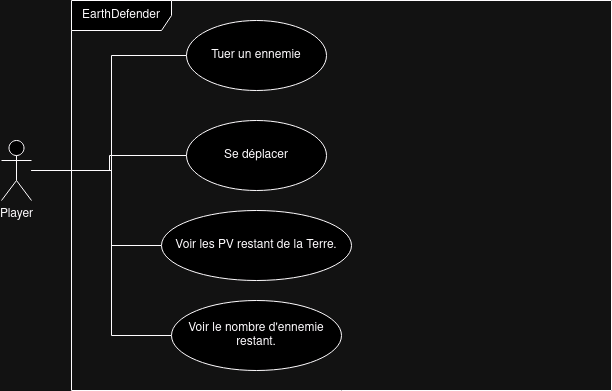

The diagram above was exported from draw.io. Its source (the exported page's mxGraphModel, read from the mxfile embedded in the PNG):
<mxGraphModel dx="1114" dy="564" grid="1" gridSize="10" guides="1" tooltips="1" connect="1" arrows="1" fold="1" page="1" pageScale="1" pageWidth="850" pageHeight="1100" math="0" shadow="0">
  <root>
    <mxCell id="0" />
    <mxCell id="1" parent="0" />
    <mxCell id="SxPMgJTcnJjIJ11cy4xm-12" style="edgeStyle=orthogonalEdgeStyle;rounded=0;orthogonalLoop=1;jettySize=auto;html=1;entryX=0;entryY=0.5;entryDx=0;entryDy=0;endArrow=none;endFill=0;" edge="1" parent="1" source="SxPMgJTcnJjIJ11cy4xm-1" target="SxPMgJTcnJjIJ11cy4xm-4">
      <mxGeometry relative="1" as="geometry">
        <Array as="points">
          <mxPoint x="220" y="180" />
          <mxPoint x="220" y="65" />
        </Array>
      </mxGeometry>
    </mxCell>
    <mxCell id="SxPMgJTcnJjIJ11cy4xm-13" style="edgeStyle=orthogonalEdgeStyle;rounded=0;orthogonalLoop=1;jettySize=auto;html=1;endArrow=none;endFill=0;" edge="1" parent="1" source="SxPMgJTcnJjIJ11cy4xm-1" target="SxPMgJTcnJjIJ11cy4xm-5">
      <mxGeometry relative="1" as="geometry">
        <Array as="points">
          <mxPoint x="218" y="180" />
          <mxPoint x="218" y="165" />
        </Array>
      </mxGeometry>
    </mxCell>
    <mxCell id="SxPMgJTcnJjIJ11cy4xm-14" style="edgeStyle=orthogonalEdgeStyle;rounded=0;orthogonalLoop=1;jettySize=auto;html=1;entryX=0;entryY=0.5;entryDx=0;entryDy=0;endArrow=none;endFill=0;" edge="1" parent="1" source="SxPMgJTcnJjIJ11cy4xm-1" target="SxPMgJTcnJjIJ11cy4xm-6">
      <mxGeometry relative="1" as="geometry">
        <Array as="points">
          <mxPoint x="220" y="180" />
          <mxPoint x="220" y="255" />
        </Array>
      </mxGeometry>
    </mxCell>
    <mxCell id="SxPMgJTcnJjIJ11cy4xm-15" style="edgeStyle=orthogonalEdgeStyle;rounded=0;orthogonalLoop=1;jettySize=auto;html=1;entryX=0;entryY=0.5;entryDx=0;entryDy=0;endArrow=none;endFill=0;" edge="1" parent="1" source="SxPMgJTcnJjIJ11cy4xm-1" target="SxPMgJTcnJjIJ11cy4xm-7">
      <mxGeometry relative="1" as="geometry">
        <Array as="points">
          <mxPoint x="220" y="180" />
          <mxPoint x="220" y="345" />
        </Array>
      </mxGeometry>
    </mxCell>
    <mxCell id="SxPMgJTcnJjIJ11cy4xm-1" value="&lt;div&gt;Player&lt;/div&gt;" style="shape=umlActor;verticalLabelPosition=bottom;verticalAlign=top;html=1;" vertex="1" parent="1">
      <mxGeometry x="110" y="150" width="30" height="60" as="geometry" />
    </mxCell>
    <mxCell id="SxPMgJTcnJjIJ11cy4xm-4" value="Tuer un ennemie" style="ellipse;whiteSpace=wrap;html=1;" vertex="1" parent="1">
      <mxGeometry x="295" y="30" width="140" height="70" as="geometry" />
    </mxCell>
    <mxCell id="SxPMgJTcnJjIJ11cy4xm-5" value="Se déplacer" style="ellipse;whiteSpace=wrap;html=1;" vertex="1" parent="1">
      <mxGeometry x="295" y="130" width="140" height="70" as="geometry" />
    </mxCell>
    <mxCell id="SxPMgJTcnJjIJ11cy4xm-6" value="Voir les PV restant de la Terre." style="ellipse;whiteSpace=wrap;html=1;" vertex="1" parent="1">
      <mxGeometry x="270" y="220" width="190" height="70" as="geometry" />
    </mxCell>
    <mxCell id="SxPMgJTcnJjIJ11cy4xm-7" value="Voir le nombre d'ennemie restant." style="ellipse;whiteSpace=wrap;html=1;" vertex="1" parent="1">
      <mxGeometry x="280" y="310" width="170" height="70" as="geometry" />
    </mxCell>
    <mxCell id="SxPMgJTcnJjIJ11cy4xm-16" value="EarthDefender" style="shape=umlFrame;whiteSpace=wrap;html=1;pointerEvents=0;width=100;height=30;" vertex="1" parent="1">
      <mxGeometry x="180" y="10" width="540" height="390" as="geometry" />
    </mxCell>
  </root>
</mxGraphModel>